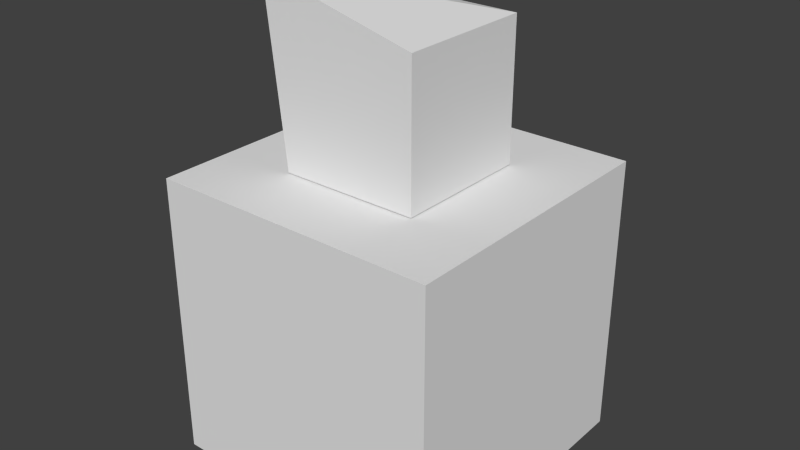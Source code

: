 # Source: relation_test.blend  (saved by Blender 2.76.0; exported with 4.5.12 LTS)
import bpy
from mathutils import Matrix  # noqa: F401  (used for matrix-valued properties, if any)

bpy.ops.wm.read_factory_settings(use_empty=True)
scene = bpy.context.scene
scene.name = 'Scene'

# ---- collections
col_collection_1 = bpy.data.collections.new('Collection 1'); scene.collection.children.link(col_collection_1)

# ---- world
world_world = bpy.data.worlds.new('World'); scene.world = world_world
world_world.color = (0.05088, 0.05088, 0.05088)
world_world.use_sun_shadow = False
world_world.sun_shadow_jitter_overblur = 0.0
world_world.cycles.sampling_method = 'MANUAL'
world_world.cycles.sample_map_resolution = 256

# ---- meshes
me_cube_002 = bpy.data.meshes.new('Cube.002')
me_cube_002.from_pydata([(-0.9218, 0.2981, -0.2981), (-0.8891, 0.5198, -0.1865), (-0.8891, 0.1865, -0.5198), (-0.9531, 0.1771, -0.1771), (-0.9062, 0.4375, 0.0625), (-0.8167, 0.475, -0.475), (-0.9062, -0.0625, -0.4375), (0.3275, 0.9181, -0.294), (0.5349, 0.8844, -0.1677), (0.2516, 0.8844, -0.5198), (0.1875, 0.9458, -0.1771), (0.4417, 0.8917, 0.1), (0.5312, 0.8125, -0.4375), (-0.025, 0.8917, -0.475), (0.9218, -0.2981, -0.2981), (0.8891, -0.5198, -0.1865), (0.8891, -0.1865, -0.5198), (0.9531, -0.1771, -0.1771), (0.9062, -0.4375, 0.0625), (0.8167, -0.475, -0.475), (0.9062, 0.0625, -0.4375), (-0.3275, -0.9181, -0.294), (-0.5349, -0.8844, -0.1677), (-0.2516, -0.8844, -0.5198), (-0.1875, -0.9458, -0.1771), (-0.4417, -0.8917, 0.1), (-0.5312, -0.8125, -0.4375), (0.025, -0.8917, -0.475), (0.3275, 0.294, -0.9181), (0.2516, 0.5198, -0.8844), (0.5349, 0.1677, -0.8844), (0.1875, 0.1771, -0.9458), (-0.025, 0.475, -0.8917), (0.5312, 0.4375, -0.8125), (0.4417, -0.1, -0.8917), (-0.3275, 0.294, 0.9181), (-0.2516, 0.5198, 0.8844), (-0.5349, 0.1677, 0.8844), (-0.1875, 0.1771, 0.9458), (0.025, 0.475, 0.8917), (-0.5312, 0.4375, 0.8125), (-0.4417, -0.1, 0.8917), (-0.9218, -0.2981, 0.2981), (-0.8891, -0.1865, 0.5198), (-0.9531, -0.1771, 0.1771), (-0.8891, -0.5198, 0.1865), (-0.8167, -0.475, 0.475), (-0.9062, 0.0625, 0.4375), (-0.9062, -0.4375, -0.0625), (-0.3275, 0.9181, 0.294), (-0.2516, 0.8844, 0.5198), (-0.1875, 0.9458, 0.1771), (-0.5349, 0.8844, 0.1677), (-0.5312, 0.8125, 0.4375), (0.025, 0.8917, 0.475), (-0.4417, 0.8917, -0.1), (0.9218, 0.2981, 0.2981), (0.8891, 0.1865, 0.5198), (0.9531, 0.1771, 0.1771), (0.8891, 0.5198, 0.1865), (0.8167, 0.475, 0.475), (0.9062, -0.0625, 0.4375), (0.9062, 0.4375, -0.0625), (0.3275, -0.9181, 0.294), (0.2516, -0.8844, 0.5198), (0.1875, -0.9458, 0.1771), (0.5349, -0.8844, 0.1677), (0.5312, -0.8125, 0.4375), (-0.025, -0.8917, 0.475), (0.4417, -0.8917, -0.1), (-0.3275, -0.294, -0.9181), (-0.5349, -0.1677, -0.8844), (-0.1875, -0.1771, -0.9458), (-0.2516, -0.5198, -0.8844), (-0.5312, -0.4375, -0.8125), (-0.4417, 0.1, -0.8917), (0.025, -0.475, -0.8917), (0.3275, -0.294, 0.9181), (0.5349, -0.1677, 0.8844), (0.1875, -0.1771, 0.9458), (0.2516, -0.5198, 0.8844), (0.5312, -0.4375, 0.8125), (0.4417, 0.1, 0.8917), (-0.025, -0.475, 0.8917), (-0.7656, -0.6667, -0.2708), (-0.7555, -0.7458, 0.01406), (-0.6729, -0.7333, 0.3271), (-0.6729, -0.3271, 0.7333), (-0.7555, -0.01406, 0.7458), (-0.7656, 0.2708, 0.6667), (-0.7656, 0.6667, 0.2708), (-0.7555, 0.7458, -0.01406), (-0.6729, 0.7333, -0.3271), (-0.6729, 0.3271, -0.7333), (-0.7555, 0.01406, -0.7458), (-0.7656, -0.2708, -0.6667), (-0.5052, 0.6667, 0.6667), (-0.2003, 0.7458, 0.7458), (0.1208, 0.7333, 0.7333), (0.6729, 0.7333, 0.3271), (0.7555, 0.7458, 0.01406), (0.7656, 0.6667, -0.2708), (0.5052, 0.6667, -0.6667), (0.2003, 0.7458, -0.7458), (-0.1208, 0.7333, -0.7333), (0.6729, 0.3271, 0.7333), (0.7555, 0.01406, 0.7458), (0.7656, -0.2708, 0.6667), (0.7656, -0.6667, 0.2708), (0.7555, -0.7458, -0.01406), (0.6729, -0.7333, -0.3271), (0.6729, -0.3271, -0.7333), (0.7555, -0.01406, -0.7458), (0.7656, 0.2708, -0.6667), (0.5052, -0.6667, 0.6667), (0.2003, -0.7458, 0.7458), (-0.1208, -0.7333, 0.7333), (-0.5052, -0.6667, -0.6667), (-0.2003, -0.7458, -0.7458), (0.1208, -0.7333, -0.7333), (-0.901, 0.2708, 0.2708), (-0.9505, 0.0, 4.657e-10), (-0.901, -0.2708, -0.2708), (0.2667, 0.8792, 0.3271), (0.0, 0.9396, -4.657e-10), (-0.2667, 0.8792, -0.3271), (0.901, -0.2708, 0.2708), (0.9505, 0.0, 4.657e-10), (0.901, 0.2708, -0.2708), (-0.2667, -0.8792, 0.3271), (0.0, -0.9396, -4.657e-10), (0.2667, -0.8792, -0.3271), (-0.2667, 0.3271, -0.8792), (0.0, 0.0, -0.9396), (0.2667, -0.3271, -0.8792), (0.2667, 0.3271, 0.8792), (0.0, 0.0, 0.9396), (-0.2667, -0.3271, 0.8792), (-0.7526, -0.5052, -0.5052), (-0.49, -0.66, 0.66), (-0.49, 0.66, -0.66), (-0.7526, 0.5052, 0.5052), (0.49, -0.66, -0.66), (0.7526, -0.5052, 0.5052), (0.7526, 0.5052, -0.5052), (0.49, 0.66, 0.66)], [], [(3, 4, 1), (4, 90, 91), (121, 120, 4), (120, 141, 90), (0, 1, 5), (2, 5, 93), (1, 91, 92), (5, 92, 140), (2, 6, 3), (6, 122, 121), (94, 95, 6), (95, 138, 122), (10, 11, 8), (11, 99, 100), (124, 123, 11), (123, 145, 99), (7, 8, 12), (9, 12, 102), (8, 100, 101), (12, 101, 144), (9, 13, 10), (13, 125, 124), (103, 104, 13), (104, 140, 125), (17, 18, 15), (18, 108, 109), (127, 126, 18), (126, 143, 108), (14, 15, 19), (16, 19, 111), (15, 109, 110), (19, 110, 142), (16, 20, 17), (20, 128, 127), (112, 113, 20), (113, 144, 128), (24, 25, 22), (25, 86, 85), (130, 129, 25), (129, 139, 86), (21, 22, 26), (23, 26, 117), (22, 85, 84), (26, 84, 138), (23, 27, 24), (27, 131, 130), (118, 119, 27), (119, 142, 131), (31, 32, 29), (32, 104, 103), (133, 132, 32), (132, 140, 104), (28, 29, 33), (30, 33, 113), (29, 103, 102), (33, 102, 144), (30, 34, 31), (34, 134, 133), (112, 111, 34), (111, 142, 134), (38, 39, 36), (39, 98, 97), (136, 135, 39), (135, 145, 98), (35, 36, 40), (37, 40, 89), (36, 97, 96), (40, 96, 141), (37, 41, 38), (41, 137, 136), (88, 87, 41), (87, 139, 137), (42, 45, 46), (43, 46, 87), (45, 85, 86), (46, 86, 139), (43, 47, 44), (47, 120, 121), (88, 89, 47), (89, 141, 120), (44, 48, 45), (48, 84, 85), (121, 122, 48), (122, 138, 84), (49, 52, 53), (50, 53, 96), (52, 91, 90), (53, 90, 141), (50, 54, 51), (54, 123, 124), (97, 98, 54), (98, 145, 123), (51, 55, 52), (55, 92, 91), (124, 125, 55), (125, 140, 92), (56, 59, 60), (57, 60, 105), (59, 100, 99), (60, 99, 145), (57, 61, 58), (61, 126, 127), (106, 107, 61), (107, 143, 126), (58, 62, 59), (62, 101, 100), (127, 128, 62), (128, 144, 101), (63, 66, 67), (64, 67, 114), (66, 109, 108), (67, 108, 143), (64, 68, 65), (68, 129, 130), (115, 116, 68), (116, 139, 129), (65, 69, 66), (69, 110, 109), (130, 131, 69), (131, 142, 110), (70, 73, 74), (71, 74, 95), (73, 118, 117), (74, 117, 138), (71, 75, 72), (75, 132, 133), (94, 93, 75), (93, 140, 132), (72, 76, 73), (76, 119, 118), (133, 134, 76), (134, 142, 119), (77, 80, 81), (78, 81, 107), (80, 115, 114), (81, 114, 143), (78, 82, 79), (82, 135, 136), (106, 105, 82), (105, 145, 135), (79, 83, 80), (83, 116, 115), (136, 137, 83), (137, 139, 116), (0, 3, 1), (1, 4, 91), (3, 121, 4), (4, 120, 90), (2, 0, 5), (94, 2, 93), (5, 1, 92), (93, 5, 140), (0, 2, 3), (3, 6, 121), (2, 94, 6), (6, 95, 122), (7, 10, 8), (8, 11, 100), (10, 124, 11), (11, 123, 99), (9, 7, 12), (103, 9, 102), (12, 8, 101), (102, 12, 144), (7, 9, 10), (10, 13, 124), (9, 103, 13), (13, 104, 125), (14, 17, 15), (15, 18, 109), (17, 127, 18), (18, 126, 108), (16, 14, 19), (112, 16, 111), (19, 15, 110), (111, 19, 142), (14, 16, 17), (17, 20, 127), (16, 112, 20), (20, 113, 128), (21, 24, 22), (22, 25, 85), (24, 130, 25), (25, 129, 86), (23, 21, 26), (118, 23, 117), (26, 22, 84), (117, 26, 138), (21, 23, 24), (24, 27, 130), (23, 118, 27), (27, 119, 131), (28, 31, 29), (29, 32, 103), (31, 133, 32), (32, 132, 104), (30, 28, 33), (112, 30, 113), (33, 29, 102), (113, 33, 144), (28, 30, 31), (31, 34, 133), (30, 112, 34), (34, 111, 134), (35, 38, 36), (36, 39, 97), (38, 136, 39), (39, 135, 98), (37, 35, 40), (88, 37, 89), (40, 36, 96), (89, 40, 141), (35, 37, 38), (38, 41, 136), (37, 88, 41), (41, 87, 137), (43, 42, 46), (88, 43, 87), (46, 45, 86), (87, 46, 139), (42, 43, 44), (44, 47, 121), (43, 88, 47), (47, 89, 120), (42, 44, 45), (45, 48, 85), (44, 121, 48), (48, 122, 84), (50, 49, 53), (97, 50, 96), (53, 52, 90), (96, 53, 141), (49, 50, 51), (51, 54, 124), (50, 97, 54), (54, 98, 123), (49, 51, 52), (52, 55, 91), (51, 124, 55), (55, 125, 92), (57, 56, 60), (106, 57, 105), (60, 59, 99), (105, 60, 145), (56, 57, 58), (58, 61, 127), (57, 106, 61), (61, 107, 126), (56, 58, 59), (59, 62, 100), (58, 127, 62), (62, 128, 101), (64, 63, 67), (115, 64, 114), (67, 66, 108), (114, 67, 143), (63, 64, 65), (65, 68, 130), (64, 115, 68), (68, 116, 129), (63, 65, 66), (66, 69, 109), (65, 130, 69), (69, 131, 110), (71, 70, 74), (94, 71, 95), (74, 73, 117), (95, 74, 138), (70, 71, 72), (72, 75, 133), (71, 94, 75), (75, 93, 132), (70, 72, 73), (73, 76, 118), (72, 133, 76), (76, 134, 119), (78, 77, 81), (106, 78, 107), (81, 80, 114), (107, 81, 143), (77, 78, 79), (79, 82, 136), (78, 106, 82), (82, 105, 135), (77, 79, 80), (80, 83, 115), (79, 136, 83), (83, 137, 116)])
me_cube_002.use_remesh_preserve_volume = False
me_cube_002.use_remesh_preserve_attributes = False
me_cube_002.use_mirror_vertex_groups = False
me_cube_002.update()
me_cube_001 = bpy.data.meshes.new('Cube.001')
me_cube_001.from_pydata([(-0.4798, -0.4798, -0.4798), (-0.6203, -0.4798, 0.7498), (-0.4798, 0.4798, -0.4798), (-0.4798, 0.4798, 0.4798), (0.4798, -0.4798, -0.4798), (0.4798, -0.4798, 0.4798), (0.4798, 0.4798, -0.4798), (0.4798, 0.4798, 0.4798)], [], [(3, 2, 0), (7, 6, 2), (5, 4, 6), (1, 0, 4), (2, 6, 4), (7, 3, 1), (1, 3, 0), (3, 7, 2), (7, 5, 6), (5, 1, 4), (0, 2, 4), (5, 7, 1)])
me_cube_001.use_remesh_preserve_volume = False
me_cube_001.use_remesh_preserve_attributes = False
me_cube_001.use_mirror_vertex_groups = False
me_cube_001.update()
me_cube = bpy.data.meshes.new('Cube')
me_cube.from_pydata([(-1.0, -1.0, -1.0), (-1.0, -1.0, 1.0), (-1.0, 1.0, -1.0), (-1.0, 1.0, 1.0), (1.0, -1.0, -1.0), (1.0, -1.0, 1.0), (1.0, 1.0, -1.0), (1.0, 1.0, 1.0)], [], [(3, 2, 0), (7, 6, 2), (5, 4, 6), (1, 0, 4), (2, 6, 4), (7, 3, 1), (1, 3, 0), (3, 7, 2), (7, 5, 6), (5, 1, 4), (0, 2, 4), (5, 7, 1)])
me_cube.use_remesh_preserve_volume = False
me_cube.use_remesh_preserve_attributes = False
me_cube.use_mirror_vertex_groups = False
me_cube.update()

# ---- objects
ob_base = bpy.data.objects.new('base', me_cube_002)
ob_top = bpy.data.objects.new('top', me_cube_001)
ob_basep = bpy.data.objects.new('baseP', me_cube)

# ---- transforms, parenting, visibility, modifiers, constraints
ob_base.location = (0.0, 0.0, 0.0)
ob_base.lineart.crease_threshold = 0.0
ob_top.location = (0.0, 0.0, 1.487)
ob_top.lineart.crease_threshold = 0.0
ob_basep.location = (0.0, 0.0, 0.0)
ob_basep.lineart.crease_threshold = 0.0

# ---- collection membership
col_collection_1.objects.link(ob_base)
col_collection_1.objects.link(ob_top)
col_collection_1.objects.link(ob_basep)

# ---- scene / render settings (as saved in the file)
scene.frame_start = 1; scene.frame_end = 250; scene.frame_set(1)
scene.render.engine = 'BLENDER_EEVEE_NEXT'
scene.render.resolution_percentage = 50
scene.render.dither_intensity = 0.0
scene.cycles.use_denoising = False
scene.cycles.samples = 10
scene.cycles.sampling_pattern = 'TABULATED_SOBOL'
scene.cycles.light_sampling_threshold = 0.0
scene.cycles.use_adaptive_sampling = False
scene.cycles.use_light_tree = False
scene.cycles.blur_glossy = 0.0
scene.cycles.pixel_filter_type = 'GAUSSIAN'
scene.cycles.sample_clamp_indirect = 0.0
scene.view_settings.view_transform = 'Standard'
bpy.context.view_layer.update()

# ---- added for rendering (the .blend has no active camera and no usable light): camera, sun
cam_auto = bpy.data.cameras.new('AutoCamera')
cam_auto.lens = 50.0
cam_auto.sensor_width = 36.0
cam_auto.clip_end = 1000.0
ob_auto_camera = bpy.data.objects.new('AutoCamera', cam_auto)
scene.collection.objects.link(ob_auto_camera)
ob_auto_camera.location = (3.97735, -4.77283, 3.8005)
ob_auto_camera.rotation_euler = (1.09748, -7.21219e-08, 0.694738)
scene.camera = ob_auto_camera
light_auto_sun = bpy.data.lights.new('AutoSun', 'SUN')
light_auto_sun.energy = 3.0
light_auto_sun.angle = 0.0523599
ob_auto_sun = bpy.data.objects.new('AutoSun', light_auto_sun)
scene.collection.objects.link(ob_auto_sun)
ob_auto_sun.rotation_euler = (0.872665, 0.174533, 0.523599)
bpy.context.view_layer.update()
